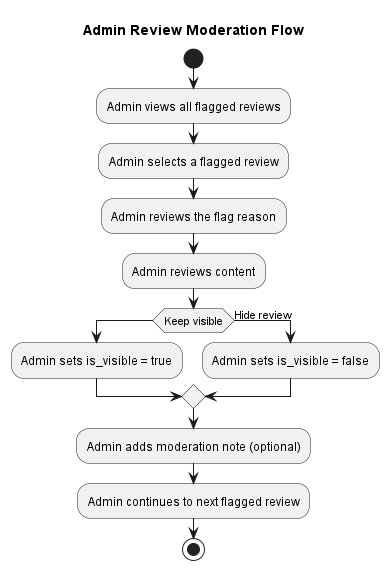

The diagram above was rendered by PlantUML. Its source (embedded in the PNG):
@startuml
title Admin Review Moderation Flow

start
:Admin views all flagged reviews;
:Admin selects a flagged review;
:Admin reviews the flag reason;
:Admin reviews content;
if (Keep visible) then
  :Admin sets is_visible = true;
else (Hide review)
  :Admin sets is_visible = false;
endif
:Admin adds moderation note (optional);
:Admin continues to next flagged review;
stop
@enduml